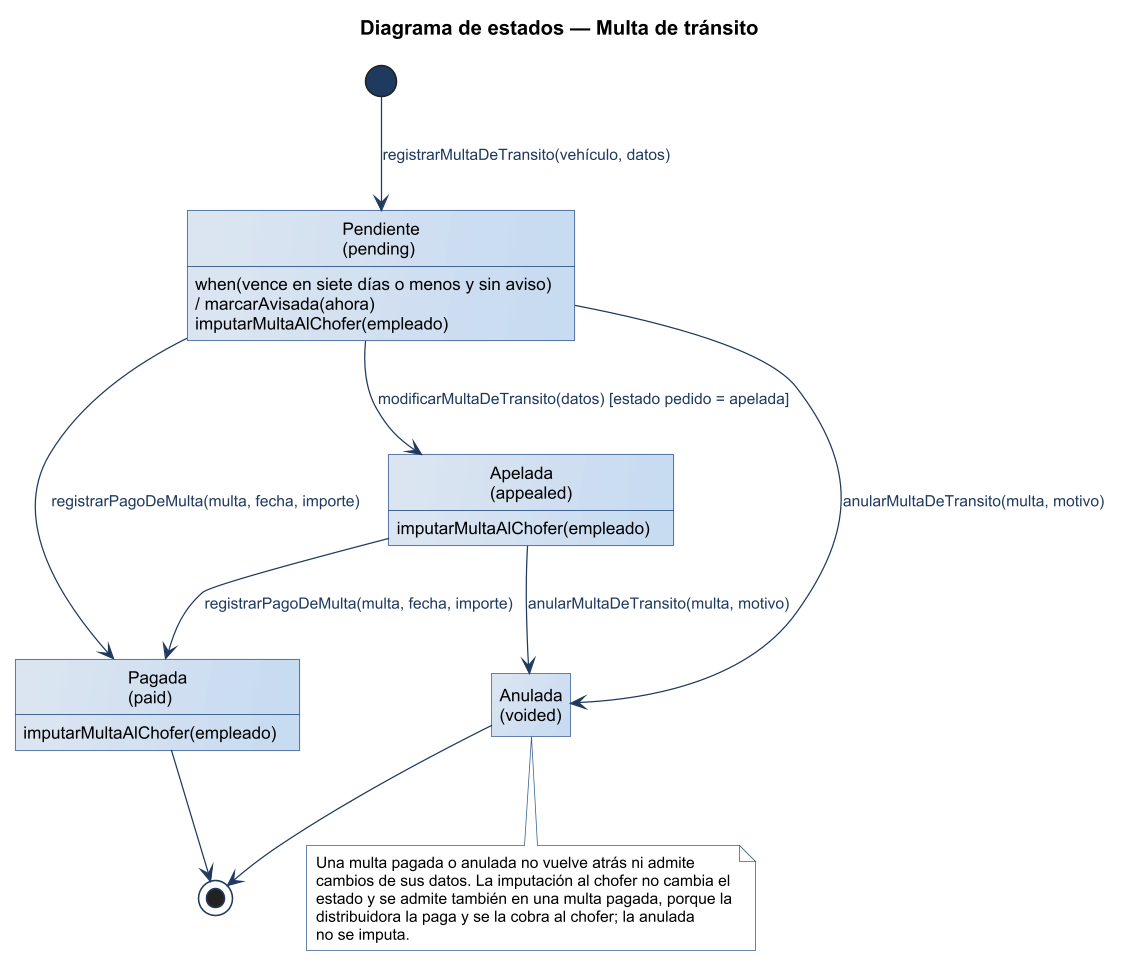

The diagram above was rendered by PlantUML. Its source (embedded in the PNG):
@startuml
title Diagrama de estados — Multa de tránsito
!include ../estilo-vp.iuml
hide empty description
state "Pendiente\n(pending)" as PENDING
state "Apelada\n(appealed)" as APPEALED
state "Pagada\n(paid)" as PAID
state "Anulada\n(voided)" as VOIDED

[*] --> PENDING : registrarMultaDeTransito(vehículo, datos)
PENDING --> APPEALED : modificarMultaDeTransito(datos) [estado pedido = apelada]
PENDING --> PAID : registrarPagoDeMulta(multa, fecha, importe)
APPEALED --> PAID : registrarPagoDeMulta(multa, fecha, importe)
PENDING --> VOIDED : anularMultaDeTransito(multa, motivo)
APPEALED --> VOIDED : anularMultaDeTransito(multa, motivo)
PENDING : when(vence en siete días o menos y sin aviso)\n/ marcarAvisada(ahora)
PENDING : imputarMultaAlChofer(empleado)
APPEALED : imputarMultaAlChofer(empleado)
PAID : imputarMultaAlChofer(empleado)
PAID --> [*]
VOIDED --> [*]

note bottom of VOIDED
  Una multa pagada o anulada no vuelve atrás ni admite
  cambios de sus datos. La imputación al chofer no cambia el
  estado y se admite también en una multa pagada, porque la
  distribuidora la paga y se la cobra al chofer; la anulada
  no se imputa.
end note
@enduml